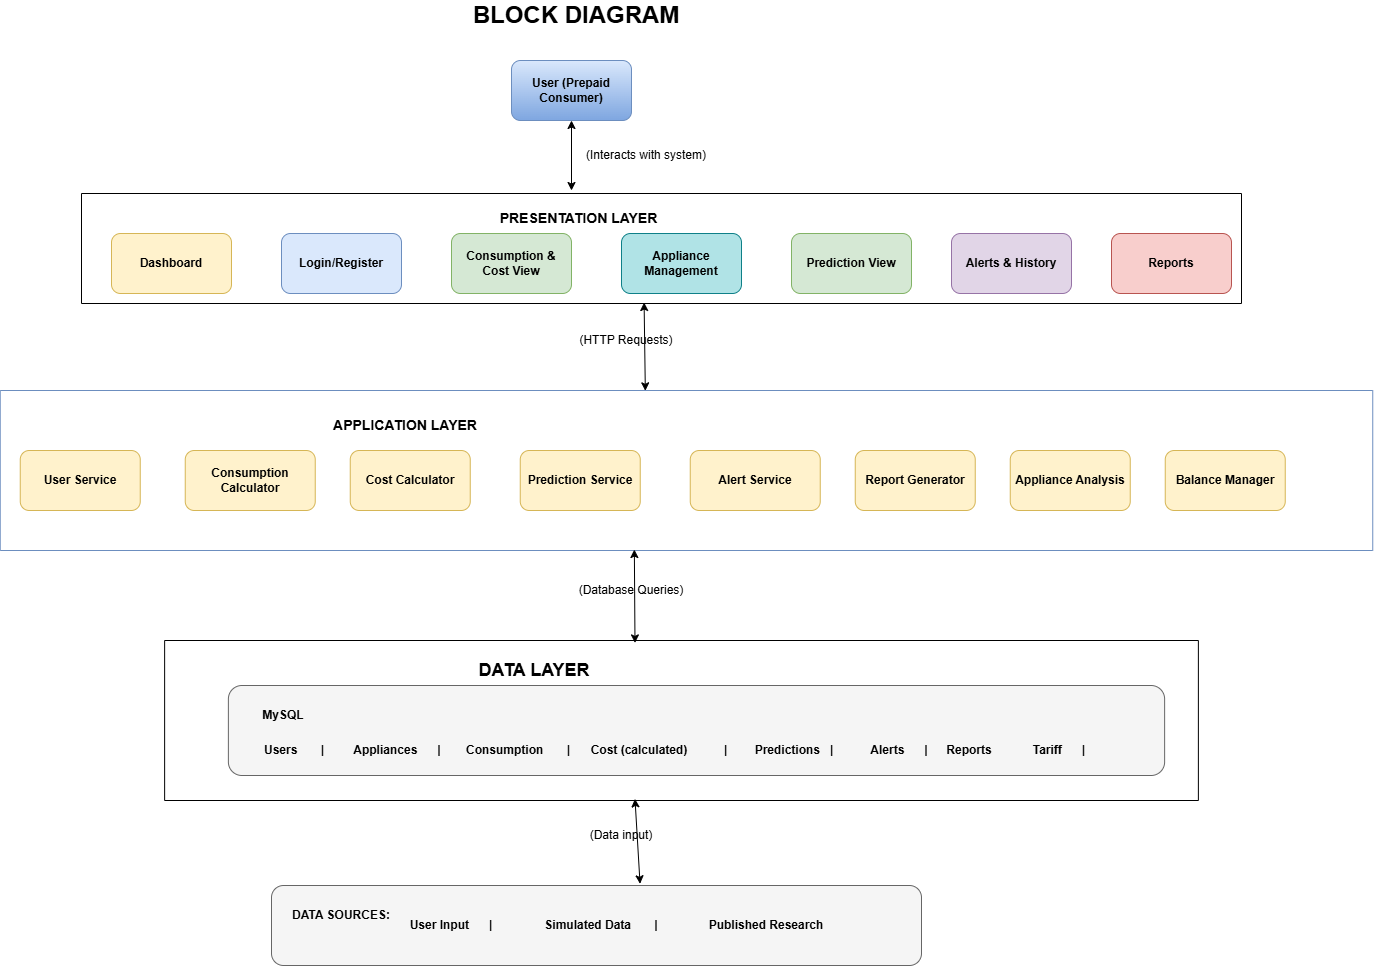

The diagram above was exported from draw.io. Its source (the exported page's mxGraphModel, read from the mxfile embedded in the PNG):
<mxGraphModel dx="2261" dy="814" grid="1" gridSize="10" guides="1" tooltips="1" connect="1" arrows="1" fold="1" page="1" pageScale="1" pageWidth="850" pageHeight="1100" math="0" shadow="0">
  <root>
    <mxCell id="0" />
    <mxCell id="1" parent="0" />
    <mxCell id="AJ67OYwEVT-LWZ2pZYjh-1" parent="1" style="text;html=1;whiteSpace=wrap;strokeColor=none;fillColor=none;align=center;verticalAlign=middle;rounded=0;" value="&lt;b&gt;&lt;font style=&quot;font-size: 24px;&quot;&gt;BLOCK DIAGRAM&lt;/font&gt;&lt;/b&gt;" vertex="1">
      <mxGeometry height="30" width="390" x="330" y="60" as="geometry" />
    </mxCell>
    <mxCell id="AJ67OYwEVT-LWZ2pZYjh-6" parent="1" style="swimlane;startSize=0;" value="" vertex="1">
      <mxGeometry height="110" width="1160" x="30" y="253" as="geometry" />
    </mxCell>
    <mxCell id="AJ67OYwEVT-LWZ2pZYjh-3" parent="AJ67OYwEVT-LWZ2pZYjh-6" style="rounded=1;whiteSpace=wrap;html=1;fillColor=#b0e3e6;strokeColor=#0e8088;" value="&lt;b&gt;Appliance Management&lt;/b&gt;" vertex="1">
      <mxGeometry height="60" width="120" x="540" y="40" as="geometry" />
    </mxCell>
    <mxCell id="AJ67OYwEVT-LWZ2pZYjh-2" parent="AJ67OYwEVT-LWZ2pZYjh-6" style="rounded=1;whiteSpace=wrap;html=1;fillColor=#d5e8d4;strokeColor=#82b366;" value="&lt;b&gt;Consumption &amp;amp; Cost View&lt;/b&gt;" vertex="1">
      <mxGeometry height="60" width="120" x="370" y="40" as="geometry" />
    </mxCell>
    <mxCell id="AJ67OYwEVT-LWZ2pZYjh-4" parent="AJ67OYwEVT-LWZ2pZYjh-6" style="rounded=1;whiteSpace=wrap;html=1;fillColor=#fff2cc;strokeColor=#d6b656;" value="&lt;b&gt;Dashboard&lt;/b&gt;" vertex="1">
      <mxGeometry height="60" width="120" x="30" y="40" as="geometry" />
    </mxCell>
    <mxCell id="AJ67OYwEVT-LWZ2pZYjh-23" parent="AJ67OYwEVT-LWZ2pZYjh-6" style="text;html=1;whiteSpace=wrap;strokeColor=none;fillColor=none;align=center;verticalAlign=middle;rounded=0;" value="&lt;b&gt;&lt;font style=&quot;font-size: 14px;&quot;&gt;PRESENTATION LAYER&lt;/font&gt;&lt;/b&gt;" vertex="1">
      <mxGeometry height="30" width="205" x="395" y="10" as="geometry" />
    </mxCell>
    <mxCell id="AJ67OYwEVT-LWZ2pZYjh-45" parent="AJ67OYwEVT-LWZ2pZYjh-6" style="rounded=1;whiteSpace=wrap;html=1;fillColor=#dae8fc;strokeColor=#6c8ebf;" value="&lt;b&gt;Login/Register&lt;/b&gt;" vertex="1">
      <mxGeometry height="60" width="120" x="200" y="40" as="geometry" />
    </mxCell>
    <mxCell id="vlEvImteS76zynLaA4I0-7" parent="AJ67OYwEVT-LWZ2pZYjh-6" style="rounded=1;whiteSpace=wrap;html=1;fillColor=#d5e8d4;strokeColor=#82b366;" value="&lt;b&gt;Prediction View&lt;/b&gt;" vertex="1">
      <mxGeometry height="60" width="120" x="710" y="40" as="geometry" />
    </mxCell>
    <mxCell id="vlEvImteS76zynLaA4I0-8" parent="AJ67OYwEVT-LWZ2pZYjh-6" style="rounded=1;whiteSpace=wrap;html=1;fillColor=#e1d5e7;strokeColor=#9673a6;" value="&lt;b&gt;Alerts &amp;amp; History&lt;/b&gt;" vertex="1">
      <mxGeometry height="60" width="120" x="870" y="40" as="geometry" />
    </mxCell>
    <mxCell id="vlEvImteS76zynLaA4I0-9" parent="AJ67OYwEVT-LWZ2pZYjh-6" style="rounded=1;whiteSpace=wrap;html=1;fillColor=#f8cecc;strokeColor=#b85450;" value="&lt;b&gt;Reports&lt;/b&gt;" vertex="1">
      <mxGeometry height="60" width="120" x="1030" y="40" as="geometry" />
    </mxCell>
    <mxCell id="AJ67OYwEVT-LWZ2pZYjh-9" parent="1" style="swimlane;startSize=0;fillColor=#dae8fc;strokeColor=#6c8ebf;" value="" vertex="1">
      <mxGeometry height="160" width="1372.5" x="-51.25" y="450" as="geometry" />
    </mxCell>
    <mxCell id="AJ67OYwEVT-LWZ2pZYjh-10" parent="AJ67OYwEVT-LWZ2pZYjh-9" style="rounded=1;whiteSpace=wrap;html=1;fillColor=#fff2cc;strokeColor=#d6b656;" value="&lt;b&gt;Prediction Service&lt;/b&gt;" vertex="1">
      <mxGeometry height="60" width="120" x="520" y="60" as="geometry" />
    </mxCell>
    <mxCell id="AJ67OYwEVT-LWZ2pZYjh-11" parent="AJ67OYwEVT-LWZ2pZYjh-9" style="rounded=1;whiteSpace=wrap;html=1;fillColor=#fff2cc;strokeColor=#d6b656;" value="&lt;b&gt;Cost Calculator&lt;/b&gt;" vertex="1">
      <mxGeometry height="60" width="120" x="350" y="60" as="geometry" />
    </mxCell>
    <mxCell id="AJ67OYwEVT-LWZ2pZYjh-12" parent="AJ67OYwEVT-LWZ2pZYjh-9" style="rounded=1;whiteSpace=wrap;html=1;fillColor=#fff2cc;strokeColor=#d6b656;" value="&lt;b&gt;User Service&lt;/b&gt;" vertex="1">
      <mxGeometry height="60" width="120" x="20" y="60" as="geometry" />
    </mxCell>
    <mxCell id="AJ67OYwEVT-LWZ2pZYjh-5" parent="AJ67OYwEVT-LWZ2pZYjh-9" style="rounded=1;whiteSpace=wrap;html=1;fillColor=#fff2cc;strokeColor=#d6b656;" value="&lt;b&gt;Consumption Calculator&lt;/b&gt;" vertex="1">
      <mxGeometry height="60" width="130" x="185" y="60" as="geometry" />
    </mxCell>
    <mxCell id="AJ67OYwEVT-LWZ2pZYjh-13" parent="AJ67OYwEVT-LWZ2pZYjh-9" style="text;html=1;whiteSpace=wrap;strokeColor=none;fillColor=none;align=center;verticalAlign=middle;rounded=0;" value="&lt;b&gt;&lt;font style=&quot;font-size: 14px;&quot;&gt;APPLICATION LAYER&lt;/font&gt;&lt;/b&gt;" vertex="1">
      <mxGeometry height="30" width="150" x="330" y="20" as="geometry" />
    </mxCell>
    <mxCell id="AJ67OYwEVT-LWZ2pZYjh-18" parent="AJ67OYwEVT-LWZ2pZYjh-9" style="rounded=1;whiteSpace=wrap;html=1;fillColor=#fff2cc;strokeColor=#d6b656;" value="&lt;b&gt;Alert Service&lt;/b&gt;" vertex="1">
      <mxGeometry height="60" width="130" x="690" y="60" as="geometry" />
    </mxCell>
    <mxCell id="vlEvImteS76zynLaA4I0-12" parent="AJ67OYwEVT-LWZ2pZYjh-9" style="rounded=1;whiteSpace=wrap;html=1;fillColor=#fff2cc;strokeColor=#d6b656;" value="&lt;b&gt;Balance Manager&lt;/b&gt;" vertex="1">
      <mxGeometry height="60" width="120" x="1165" y="60" as="geometry" />
    </mxCell>
    <mxCell id="vlEvImteS76zynLaA4I0-10" parent="AJ67OYwEVT-LWZ2pZYjh-9" style="rounded=1;whiteSpace=wrap;html=1;fillColor=#fff2cc;strokeColor=#d6b656;" value="&lt;b&gt;Report Generator&lt;/b&gt;" vertex="1">
      <mxGeometry height="60" width="120" x="855" y="60" as="geometry" />
    </mxCell>
    <mxCell id="vlEvImteS76zynLaA4I0-11" parent="AJ67OYwEVT-LWZ2pZYjh-9" style="rounded=1;whiteSpace=wrap;html=1;fillColor=#fff2cc;strokeColor=#d6b656;" value="&lt;b&gt;Appliance Analysis&lt;/b&gt;" vertex="1">
      <mxGeometry height="60" width="120" x="1010" y="60" as="geometry" />
    </mxCell>
    <mxCell id="AJ67OYwEVT-LWZ2pZYjh-19" parent="1" style="swimlane;startSize=0;" value="" vertex="1">
      <mxGeometry height="160" width="1033.75" x="113.13" y="700" as="geometry" />
    </mxCell>
    <mxCell id="AJ67OYwEVT-LWZ2pZYjh-20" parent="AJ67OYwEVT-LWZ2pZYjh-19" style="rounded=1;whiteSpace=wrap;html=1;fillColor=#f5f5f5;fontColor=#333333;strokeColor=#666666;" value="&lt;span style=&quot;color: rgba(0, 0, 0, 0); font-family: monospace; font-size: 1px; text-align: start; white-space: nowrap;&quot;&gt;%3CmxGraphModel%3E%3Croot%3E%3CmxCell%20id%3D%220%22%2F%3E%3CmxCell%20id%3D%221%22%20parent%3D%220%22%2F%3E%3CmxCell%20id%3D%222%22%20parent%3D%221%22%20style%3D%22text%3Bhtml%3D1%3BwhiteSpace%3Dwrap%3BstrokeColor%3Dnone%3BfillColor%3Dnone%3Balign%3Dcenter%3BverticalAlign%3Dmiddle%3Brounded%3D0%3B%22%20value%3D%22%26lt%3Bb%26gt%3BAlerts%26amp%3Bnbsp%3B%20%26amp%3Bnbsp%3B%20%26amp%3Bnbsp%3B%20%7C%26lt%3B%2Fb%26gt%3B%22%20vertex%3D%221%22%3E%3CmxGeometry%20height%3D%2230%22%20width%3D%2290%22%20x%3D%22830%22%20y%3D%22795%22%20as%3D%22geometry%22%2F%3E%3C%2FmxCell%3E%3C%2Froot%3E%3C%2FmxGraphModel%3E&lt;/span&gt;&lt;span style=&quot;color: rgba(0, 0, 0, 0); font-family: monospace; font-size: 1px; text-align: start; white-space: nowrap;&quot;&gt;%3CmxGraphModel%3E%3Croot%3E%3CmxCell%20id%3D%220%22%2F%3E%3CmxCell%20id%3D%221%22%20parent%3D%220%22%2F%3E%3CmxCell%20id%3D%222%22%20parent%3D%221%22%20style%3D%22text%3Bhtml%3D1%3BwhiteSpace%3Dwrap%3BstrokeColor%3Dnone%3BfillColor%3Dnone%3Balign%3Dcenter%3BverticalAlign%3Dmiddle%3Brounded%3D0%3B%22%20value%3D%22%26lt%3Bb%26gt%3BAlerts%26amp%3Bnbsp%3B%20%26amp%3Bnbsp%3B%20%26amp%3Bnbsp%3B%20%7C%26lt%3B%2Fb%26gt%3B%22%20vertex%3D%221%22%3E%3CmxGeometry%20height%3D%2230%22%20width%3D%2290%22%20x%3D%22830%22%20y%3D%22795%22%20as%3D%22geometry%22%2F%3E%3C%2FmxCell%3E%3C%2Froot%3E%3C%2FmxGraphModel%3E&lt;/span&gt;" vertex="1">
      <mxGeometry height="90" width="936.25" x="63.75" y="45" as="geometry" />
    </mxCell>
    <mxCell id="AJ67OYwEVT-LWZ2pZYjh-22" parent="AJ67OYwEVT-LWZ2pZYjh-19" style="text;html=1;whiteSpace=wrap;strokeColor=none;fillColor=none;align=center;verticalAlign=middle;rounded=0;" value="&lt;b&gt;&lt;font style=&quot;font-size: 18px;&quot;&gt;DATA LAYER&lt;/font&gt;&lt;/b&gt;" vertex="1">
      <mxGeometry height="30" width="120" x="310" y="15" as="geometry" />
    </mxCell>
    <mxCell id="AJ67OYwEVT-LWZ2pZYjh-24" parent="AJ67OYwEVT-LWZ2pZYjh-19" style="text;html=1;whiteSpace=wrap;strokeColor=none;fillColor=none;align=center;verticalAlign=middle;rounded=0;" value="&lt;b&gt;MySQL&lt;/b&gt;" vertex="1">
      <mxGeometry height="30" width="110" x="63.75" y="60" as="geometry" />
    </mxCell>
    <mxCell id="AJ67OYwEVT-LWZ2pZYjh-25" parent="AJ67OYwEVT-LWZ2pZYjh-19" style="text;html=1;whiteSpace=wrap;strokeColor=none;fillColor=none;align=center;verticalAlign=middle;rounded=0;" value="&lt;b&gt;Users&amp;nbsp; &amp;nbsp; &amp;nbsp; &amp;nbsp;|&lt;/b&gt;" vertex="1">
      <mxGeometry height="30" width="70" x="95" y="95" as="geometry" />
    </mxCell>
    <mxCell id="AJ67OYwEVT-LWZ2pZYjh-30" parent="AJ67OYwEVT-LWZ2pZYjh-19" style="text;html=1;whiteSpace=wrap;strokeColor=none;fillColor=none;align=center;verticalAlign=middle;rounded=0;" value="&lt;b&gt;Alerts&amp;nbsp; &amp;nbsp; &amp;nbsp; |&lt;/b&gt;" vertex="1">
      <mxGeometry height="30" width="90" x="690" y="95" as="geometry" />
    </mxCell>
    <mxCell id="AJ67OYwEVT-LWZ2pZYjh-29" parent="AJ67OYwEVT-LWZ2pZYjh-19" style="text;html=1;whiteSpace=wrap;strokeColor=none;fillColor=none;align=center;verticalAlign=middle;rounded=0;" value="&lt;b&gt;Predictions&amp;nbsp; &amp;nbsp;|&lt;/b&gt;" vertex="1">
      <mxGeometry height="30" width="100" x="580" y="95" as="geometry" />
    </mxCell>
    <mxCell id="AJ67OYwEVT-LWZ2pZYjh-28" parent="AJ67OYwEVT-LWZ2pZYjh-19" style="text;html=1;whiteSpace=wrap;strokeColor=none;fillColor=none;align=center;verticalAlign=middle;rounded=0;" value="&lt;b&gt;Cost (calculated)&amp;nbsp; &amp;nbsp; &amp;nbsp; &amp;nbsp; &amp;nbsp; &amp;nbsp;|&lt;/b&gt;" vertex="1">
      <mxGeometry height="30" width="150" x="420" y="95" as="geometry" />
    </mxCell>
    <mxCell id="AJ67OYwEVT-LWZ2pZYjh-27" parent="AJ67OYwEVT-LWZ2pZYjh-19" style="text;html=1;whiteSpace=wrap;strokeColor=none;fillColor=none;align=center;verticalAlign=middle;rounded=0;" value="&lt;b&gt;Consumption&amp;nbsp; &amp;nbsp; &amp;nbsp; &amp;nbsp;|&lt;/b&gt;" vertex="1">
      <mxGeometry height="30" width="110" x="299" y="95" as="geometry" />
    </mxCell>
    <mxCell id="AJ67OYwEVT-LWZ2pZYjh-26" parent="AJ67OYwEVT-LWZ2pZYjh-19" style="text;html=1;whiteSpace=wrap;strokeColor=none;fillColor=none;align=center;verticalAlign=middle;rounded=0;" value="&lt;b&gt;Appliances&amp;nbsp; &amp;nbsp; &amp;nbsp; |&lt;/b&gt;" vertex="1">
      <mxGeometry height="30" width="90" x="188" y="95" as="geometry" />
    </mxCell>
    <mxCell id="vlEvImteS76zynLaA4I0-13" parent="AJ67OYwEVT-LWZ2pZYjh-19" style="text;html=1;whiteSpace=wrap;strokeColor=none;fillColor=none;align=center;verticalAlign=middle;rounded=0;" value="&lt;b&gt;Reports&lt;/b&gt;" vertex="1">
      <mxGeometry height="30" width="70" x="770" y="95" as="geometry" />
    </mxCell>
    <mxCell id="vlEvImteS76zynLaA4I0-15" parent="AJ67OYwEVT-LWZ2pZYjh-19" style="text;html=1;whiteSpace=wrap;strokeColor=none;fillColor=none;align=center;verticalAlign=middle;rounded=0;" value="&lt;b&gt;Tariff&amp;nbsp; &amp;nbsp; &amp;nbsp; |&lt;/b&gt;" vertex="1">
      <mxGeometry height="30" width="90" x="850" y="95" as="geometry" />
    </mxCell>
    <mxCell id="AJ67OYwEVT-LWZ2pZYjh-21" parent="1" style="rounded=1;whiteSpace=wrap;html=1;fillColor=#f5f5f5;fontColor=#333333;strokeColor=#666666;" value="" vertex="1">
      <mxGeometry height="80" width="650" x="220" y="945" as="geometry" />
    </mxCell>
    <mxCell id="AJ67OYwEVT-LWZ2pZYjh-32" parent="1" style="text;html=1;whiteSpace=wrap;strokeColor=none;fillColor=none;align=center;verticalAlign=middle;rounded=0;" value="&lt;b&gt;DATA SOURCES:&lt;/b&gt;" vertex="1">
      <mxGeometry height="30" width="100" x="240" y="960" as="geometry" />
    </mxCell>
    <mxCell id="AJ67OYwEVT-LWZ2pZYjh-33" parent="1" style="text;html=1;whiteSpace=wrap;strokeColor=none;fillColor=none;align=center;verticalAlign=middle;rounded=0;" value="&lt;b&gt;User Input&amp;nbsp; &amp;nbsp; &amp;nbsp; |&lt;/b&gt;" vertex="1">
      <mxGeometry height="30" width="100" x="350" y="970" as="geometry" />
    </mxCell>
    <mxCell id="AJ67OYwEVT-LWZ2pZYjh-34" parent="1" style="text;html=1;whiteSpace=wrap;strokeColor=none;fillColor=none;align=center;verticalAlign=middle;rounded=0;" value="&lt;b&gt;Published Research&amp;nbsp; &amp;nbsp;&lt;/b&gt;" vertex="1">
      <mxGeometry height="30" width="140" x="650" y="970" as="geometry" />
    </mxCell>
    <mxCell id="AJ67OYwEVT-LWZ2pZYjh-35" parent="1" style="text;html=1;whiteSpace=wrap;strokeColor=none;fillColor=none;align=center;verticalAlign=middle;rounded=0;" value="&lt;b&gt;Simulated Data&amp;nbsp; &amp;nbsp; &amp;nbsp; &amp;nbsp;|&lt;/b&gt;" vertex="1">
      <mxGeometry height="30" width="120" x="490" y="970" as="geometry" />
    </mxCell>
    <mxCell id="AJ67OYwEVT-LWZ2pZYjh-40" parent="1" style="rounded=1;whiteSpace=wrap;html=1;fillColor=#dae8fc;gradientColor=#7ea6e0;strokeColor=#6c8ebf;" value="&lt;b&gt;User (Prepaid Consumer)&lt;/b&gt;" vertex="1">
      <mxGeometry height="60" width="120" x="460" y="120" as="geometry" />
    </mxCell>
    <mxCell id="AJ67OYwEVT-LWZ2pZYjh-42" parent="1" style="text;html=1;whiteSpace=wrap;strokeColor=none;fillColor=none;align=center;verticalAlign=middle;rounded=0;" value="(Interacts with system)" vertex="1">
      <mxGeometry height="30" width="150" x="520" y="200" as="geometry" />
    </mxCell>
    <mxCell id="AJ67OYwEVT-LWZ2pZYjh-43" parent="1" style="text;html=1;whiteSpace=wrap;strokeColor=none;fillColor=none;align=center;verticalAlign=middle;rounded=0;" value="(Database Queries)" vertex="1">
      <mxGeometry height="30" width="140" x="510" y="635" as="geometry" />
    </mxCell>
    <mxCell id="AJ67OYwEVT-LWZ2pZYjh-44" parent="1" style="text;html=1;whiteSpace=wrap;strokeColor=none;fillColor=none;align=center;verticalAlign=middle;rounded=0;" value="(HTTP Requests)" vertex="1">
      <mxGeometry height="30" width="110" x="520" y="385" as="geometry" />
    </mxCell>
    <mxCell id="AJ67OYwEVT-LWZ2pZYjh-47" parent="1" style="text;html=1;whiteSpace=wrap;strokeColor=none;fillColor=none;align=center;verticalAlign=middle;rounded=0;" value="(Data input)" vertex="1">
      <mxGeometry height="30" width="80" x="530" y="880" as="geometry" />
    </mxCell>
    <mxCell id="AJ67OYwEVT-LWZ2pZYjh-49" edge="1" parent="1" source="AJ67OYwEVT-LWZ2pZYjh-9" style="endArrow=classic;startArrow=classic;html=1;rounded=0;entryX=0.485;entryY=0.991;entryDx=0;entryDy=0;exitX=0.47;exitY=0.002;exitDx=0;exitDy=0;exitPerimeter=0;entryPerimeter=0;" target="AJ67OYwEVT-LWZ2pZYjh-6" value="">
      <mxGeometry height="50" relative="1" width="50" as="geometry">
        <mxPoint x="510" y="380" as="sourcePoint" />
        <mxPoint x="560" y="330" as="targetPoint" />
      </mxGeometry>
    </mxCell>
    <mxCell id="AJ67OYwEVT-LWZ2pZYjh-50" edge="1" parent="1" source="AJ67OYwEVT-LWZ2pZYjh-19" style="endArrow=classic;startArrow=classic;html=1;rounded=0;entryX=0.462;entryY=0.994;entryDx=0;entryDy=0;entryPerimeter=0;exitX=0.455;exitY=0.015;exitDx=0;exitDy=0;exitPerimeter=0;" target="AJ67OYwEVT-LWZ2pZYjh-9" value="">
      <mxGeometry height="50" relative="1" width="50" as="geometry">
        <Array as="points" />
        <mxPoint x="519.66" y="703.84" as="sourcePoint" />
        <mxPoint x="520" y="601.44" as="targetPoint" />
      </mxGeometry>
    </mxCell>
    <mxCell id="AJ67OYwEVT-LWZ2pZYjh-52" edge="1" parent="1" source="AJ67OYwEVT-LWZ2pZYjh-21" style="endArrow=classic;startArrow=classic;html=1;rounded=0;entryX=0.455;entryY=0.99;entryDx=0;entryDy=0;entryPerimeter=0;exitX=0.567;exitY=-0.021;exitDx=0;exitDy=0;exitPerimeter=0;" target="AJ67OYwEVT-LWZ2pZYjh-19" value="">
      <mxGeometry height="50" relative="1" width="50" as="geometry">
        <mxPoint x="530" y="920" as="sourcePoint" />
        <mxPoint x="550" y="860" as="targetPoint" />
      </mxGeometry>
    </mxCell>
    <mxCell id="AJ67OYwEVT-LWZ2pZYjh-53" edge="1" parent="1" style="endArrow=classic;startArrow=classic;html=1;rounded=0;entryX=0.5;entryY=1;entryDx=0;entryDy=0;" target="AJ67OYwEVT-LWZ2pZYjh-40" value="">
      <mxGeometry height="50" relative="1" width="50" as="geometry">
        <Array as="points" />
        <mxPoint x="520" y="250" as="sourcePoint" />
        <mxPoint x="463" y="170" as="targetPoint" />
      </mxGeometry>
    </mxCell>
    <mxCell id="vlEvImteS76zynLaA4I0-16" edge="1" parent="1" source="AJ67OYwEVT-LWZ2pZYjh-32" style="edgeStyle=orthogonalEdgeStyle;rounded=0;orthogonalLoop=1;jettySize=auto;html=1;innerLoopWaypoints=1;exitX=0.5;exitY=1;exitDx=0;exitDy=0;" target="AJ67OYwEVT-LWZ2pZYjh-32">
      <mxGeometry relative="1" as="geometry" />
    </mxCell>
  </root>
</mxGraphModel>